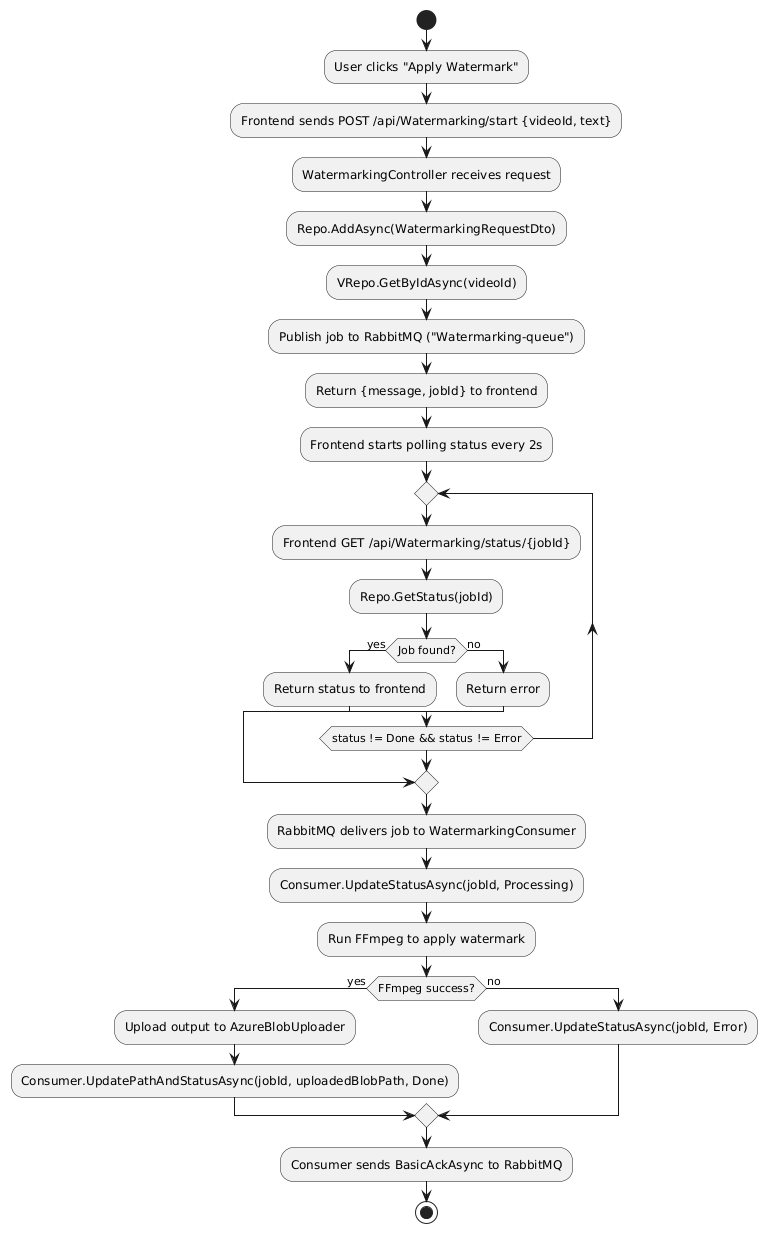

The diagram above was rendered by PlantUML. Its source (embedded in the PNG):
@startuml
start

:User clicks "Apply Watermark";
:Frontend sends POST /api/Watermarking/start {videoId, text};

:WatermarkingController receives request;
:Repo.AddAsync(WatermarkingRequestDto);
:VRepo.GetByIdAsync(videoId);

:Publish job to RabbitMQ ("Watermarking-queue");
:Return {message, jobId} to frontend;

:Frontend starts polling status every 2s;

repeat
  :Frontend GET /api/Watermarking/status/{jobId};
  :Repo.GetStatus(jobId);
  if (Job found?) then (yes)
    :Return status to frontend;
  else (no)
    :Return error;
    break
  endif
repeat while (status != Done && status != Error)

:RabbitMQ delivers job to WatermarkingConsumer;

:Consumer.UpdateStatusAsync(jobId, Processing);

:Run FFmpeg to apply watermark;
if (FFmpeg success?) then (yes)
  :Upload output to AzureBlobUploader;
  :Consumer.UpdatePathAndStatusAsync(jobId, uploadedBlobPath, Done);
else (no)
  :Consumer.UpdateStatusAsync(jobId, Error);
endif

:Consumer sends BasicAckAsync to RabbitMQ;

stop
@enduml